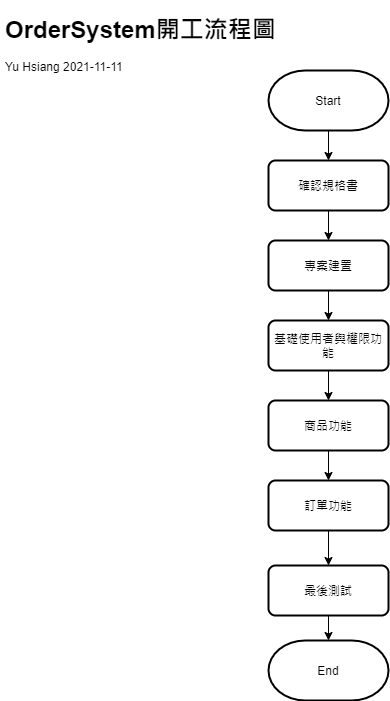

The diagram above was exported from draw.io. Its source (the exported page's mxGraphModel, read from the mxfile embedded in the PNG):
<mxGraphModel dx="1422" dy="738" grid="1" gridSize="10" guides="1" tooltips="1" connect="1" arrows="1" fold="1" page="1" pageScale="1" pageWidth="827" pageHeight="1169" math="0" shadow="0">
  <root>
    <mxCell id="0" />
    <mxCell id="1" parent="0" />
    <mxCell id="O73gYZbhC_tKbp-NXckm-12" style="edgeStyle=orthogonalEdgeStyle;rounded=0;orthogonalLoop=1;jettySize=auto;html=1;exitX=0.5;exitY=1;exitDx=0;exitDy=0;exitPerimeter=0;entryX=0.5;entryY=0;entryDx=0;entryDy=0;" edge="1" parent="1" source="Ttv8VFuYCxYGHrqM2q8R-1" target="O73gYZbhC_tKbp-NXckm-10">
      <mxGeometry relative="1" as="geometry" />
    </mxCell>
    <mxCell id="Ttv8VFuYCxYGHrqM2q8R-1" value="Start" style="strokeWidth=2;html=1;shape=mxgraph.flowchart.terminator;whiteSpace=wrap;" parent="1" vertex="1">
      <mxGeometry x="308" y="90" width="120" height="60" as="geometry" />
    </mxCell>
    <mxCell id="O73gYZbhC_tKbp-NXckm-3" style="edgeStyle=orthogonalEdgeStyle;rounded=0;orthogonalLoop=1;jettySize=auto;html=1;exitX=0.5;exitY=1;exitDx=0;exitDy=0;" edge="1" parent="1" source="Ttv8VFuYCxYGHrqM2q8R-2" target="O73gYZbhC_tKbp-NXckm-2">
      <mxGeometry relative="1" as="geometry" />
    </mxCell>
    <mxCell id="Ttv8VFuYCxYGHrqM2q8R-2" value="專案建置" style="rounded=1;whiteSpace=wrap;html=1;absoluteArcSize=1;arcSize=14;strokeWidth=2;" parent="1" vertex="1">
      <mxGeometry x="308" y="260" width="120" height="50" as="geometry" />
    </mxCell>
    <mxCell id="Ttv8VFuYCxYGHrqM2q8R-8" value="End" style="strokeWidth=2;html=1;shape=mxgraph.flowchart.terminator;whiteSpace=wrap;" parent="1" vertex="1">
      <mxGeometry x="308" y="660" width="120" height="60" as="geometry" />
    </mxCell>
    <mxCell id="Ttv8VFuYCxYGHrqM2q8R-22" value="&lt;h1&gt;OrderSystem開工流程圖&lt;/h1&gt;&lt;div&gt;Yu Hsiang 2021-11-11&lt;/div&gt;" style="text;html=1;strokeColor=none;fillColor=none;spacing=5;spacingTop=-20;whiteSpace=wrap;overflow=hidden;rounded=0;" parent="1" vertex="1">
      <mxGeometry x="40" y="30" width="310" height="120" as="geometry" />
    </mxCell>
    <mxCell id="O73gYZbhC_tKbp-NXckm-5" style="edgeStyle=orthogonalEdgeStyle;rounded=0;orthogonalLoop=1;jettySize=auto;html=1;exitX=0.5;exitY=1;exitDx=0;exitDy=0;entryX=0.5;entryY=0;entryDx=0;entryDy=0;" edge="1" parent="1" source="O73gYZbhC_tKbp-NXckm-2" target="O73gYZbhC_tKbp-NXckm-4">
      <mxGeometry relative="1" as="geometry" />
    </mxCell>
    <mxCell id="O73gYZbhC_tKbp-NXckm-2" value="基礎使用者與權限功能" style="rounded=1;whiteSpace=wrap;html=1;absoluteArcSize=1;arcSize=14;strokeWidth=2;" vertex="1" parent="1">
      <mxGeometry x="308" y="340" width="120" height="50" as="geometry" />
    </mxCell>
    <mxCell id="O73gYZbhC_tKbp-NXckm-8" style="edgeStyle=orthogonalEdgeStyle;rounded=0;orthogonalLoop=1;jettySize=auto;html=1;exitX=0.5;exitY=1;exitDx=0;exitDy=0;entryX=0.5;entryY=0;entryDx=0;entryDy=0;" edge="1" parent="1" source="O73gYZbhC_tKbp-NXckm-4" target="O73gYZbhC_tKbp-NXckm-6">
      <mxGeometry relative="1" as="geometry" />
    </mxCell>
    <mxCell id="O73gYZbhC_tKbp-NXckm-4" value="商品功能" style="rounded=1;whiteSpace=wrap;html=1;absoluteArcSize=1;arcSize=14;strokeWidth=2;" vertex="1" parent="1">
      <mxGeometry x="308" y="420" width="120" height="50" as="geometry" />
    </mxCell>
    <mxCell id="O73gYZbhC_tKbp-NXckm-18" style="edgeStyle=orthogonalEdgeStyle;rounded=0;orthogonalLoop=1;jettySize=auto;html=1;exitX=0.5;exitY=1;exitDx=0;exitDy=0;" edge="1" parent="1" source="O73gYZbhC_tKbp-NXckm-6" target="O73gYZbhC_tKbp-NXckm-17">
      <mxGeometry relative="1" as="geometry" />
    </mxCell>
    <mxCell id="O73gYZbhC_tKbp-NXckm-6" value="訂單功能" style="rounded=1;whiteSpace=wrap;html=1;absoluteArcSize=1;arcSize=14;strokeWidth=2;" vertex="1" parent="1">
      <mxGeometry x="308" y="500" width="120" height="50" as="geometry" />
    </mxCell>
    <mxCell id="O73gYZbhC_tKbp-NXckm-13" style="edgeStyle=orthogonalEdgeStyle;rounded=0;orthogonalLoop=1;jettySize=auto;html=1;exitX=0.5;exitY=1;exitDx=0;exitDy=0;" edge="1" parent="1" source="O73gYZbhC_tKbp-NXckm-10" target="Ttv8VFuYCxYGHrqM2q8R-2">
      <mxGeometry relative="1" as="geometry" />
    </mxCell>
    <mxCell id="O73gYZbhC_tKbp-NXckm-10" value="確認規格書" style="rounded=1;whiteSpace=wrap;html=1;absoluteArcSize=1;arcSize=14;strokeWidth=2;" vertex="1" parent="1">
      <mxGeometry x="308" y="180" width="120" height="50" as="geometry" />
    </mxCell>
    <mxCell id="O73gYZbhC_tKbp-NXckm-19" style="edgeStyle=orthogonalEdgeStyle;rounded=0;orthogonalLoop=1;jettySize=auto;html=1;exitX=0.5;exitY=1;exitDx=0;exitDy=0;" edge="1" parent="1" source="O73gYZbhC_tKbp-NXckm-17" target="Ttv8VFuYCxYGHrqM2q8R-8">
      <mxGeometry relative="1" as="geometry" />
    </mxCell>
    <mxCell id="O73gYZbhC_tKbp-NXckm-17" value="最後測試" style="rounded=1;whiteSpace=wrap;html=1;absoluteArcSize=1;arcSize=14;strokeWidth=2;" vertex="1" parent="1">
      <mxGeometry x="308" y="585" width="120" height="50" as="geometry" />
    </mxCell>
  </root>
</mxGraphModel>